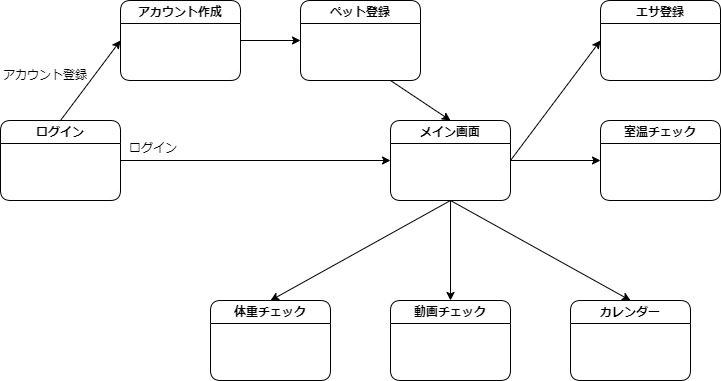

The diagram above was exported from draw.io. Its source (the exported page's mxGraphModel, read from the mxfile embedded in the PNG):
<mxGraphModel dx="1232" dy="1106" grid="1" gridSize="10" guides="1" tooltips="1" connect="1" arrows="1" fold="1" page="1" pageScale="1" pageWidth="827" pageHeight="1169" math="0" shadow="0">
  <root>
    <mxCell id="0" />
    <mxCell id="1" parent="0" />
    <mxCell id="PpPs04ar7o8HJMIhWUTo-9" style="rounded=1;orthogonalLoop=1;jettySize=auto;html=1;entryX=0;entryY=0.5;entryDx=0;entryDy=0;exitX=0.5;exitY=0;exitDx=0;exitDy=0;strokeWidth=1;" parent="1" source="PpPs04ar7o8HJMIhWUTo-4" target="PpPs04ar7o8HJMIhWUTo-7" edge="1">
      <mxGeometry relative="1" as="geometry" />
    </mxCell>
    <mxCell id="PpPs04ar7o8HJMIhWUTo-23" style="edgeStyle=orthogonalEdgeStyle;rounded=0;orthogonalLoop=1;jettySize=auto;html=1;entryX=0;entryY=0.5;entryDx=0;entryDy=0;" parent="1" source="PpPs04ar7o8HJMIhWUTo-4" target="PpPs04ar7o8HJMIhWUTo-5" edge="1">
      <mxGeometry relative="1" as="geometry" />
    </mxCell>
    <mxCell id="PpPs04ar7o8HJMIhWUTo-4" value="ログイン" style="swimlane;whiteSpace=wrap;html=1;rounded=1;" parent="1" vertex="1">
      <mxGeometry x="20" y="150" width="120" height="80" as="geometry" />
    </mxCell>
    <mxCell id="PpPs04ar7o8HJMIhWUTo-18" style="rounded=0;orthogonalLoop=1;jettySize=auto;html=1;entryX=0;entryY=0.5;entryDx=0;entryDy=0;exitX=1;exitY=0.5;exitDx=0;exitDy=0;" parent="1" source="PpPs04ar7o8HJMIhWUTo-5" target="PpPs04ar7o8HJMIhWUTo-13" edge="1">
      <mxGeometry relative="1" as="geometry" />
    </mxCell>
    <mxCell id="PpPs04ar7o8HJMIhWUTo-5" value="メイン画面" style="swimlane;whiteSpace=wrap;html=1;rounded=1;" parent="1" vertex="1">
      <mxGeometry x="410" y="150" width="120" height="80" as="geometry">
        <mxRectangle x="280" y="160" width="90" height="30" as="alternateBounds" />
      </mxGeometry>
    </mxCell>
    <mxCell id="PpPs04ar7o8HJMIhWUTo-7" value="アカウント作成" style="swimlane;whiteSpace=wrap;html=1;rounded=1;startSize=23;" parent="1" vertex="1">
      <mxGeometry x="140" y="30" width="120" height="80" as="geometry" />
    </mxCell>
    <mxCell id="PpPs04ar7o8HJMIhWUTo-11" style="rounded=0;orthogonalLoop=1;jettySize=auto;html=1;entryX=0.5;entryY=0;entryDx=0;entryDy=0;exitX=0.75;exitY=1;exitDx=0;exitDy=0;" parent="1" source="PpPs04ar7o8HJMIhWUTo-8" target="PpPs04ar7o8HJMIhWUTo-5" edge="1">
      <mxGeometry relative="1" as="geometry" />
    </mxCell>
    <mxCell id="PpPs04ar7o8HJMIhWUTo-8" value="ペット登録" style="swimlane;whiteSpace=wrap;html=1;rounded=1;startSize=23;" parent="1" vertex="1">
      <mxGeometry x="320" y="30" width="120" height="80" as="geometry" />
    </mxCell>
    <mxCell id="PpPs04ar7o8HJMIhWUTo-10" style="rounded=1;orthogonalLoop=1;jettySize=auto;html=1;entryX=0;entryY=0.5;entryDx=0;entryDy=0;exitX=1;exitY=0.5;exitDx=0;exitDy=0;strokeWidth=1;" parent="1" source="PpPs04ar7o8HJMIhWUTo-7" target="PpPs04ar7o8HJMIhWUTo-8" edge="1">
      <mxGeometry relative="1" as="geometry">
        <mxPoint x="140" y="160" as="sourcePoint" />
        <mxPoint x="200" y="70" as="targetPoint" />
      </mxGeometry>
    </mxCell>
    <mxCell id="PpPs04ar7o8HJMIhWUTo-13" value="エサ登録" style="swimlane;whiteSpace=wrap;html=1;rounded=1;" parent="1" vertex="1">
      <mxGeometry x="620" y="30" width="120" height="80" as="geometry">
        <mxRectangle x="280" y="160" width="90" height="30" as="alternateBounds" />
      </mxGeometry>
    </mxCell>
    <mxCell id="PpPs04ar7o8HJMIhWUTo-14" value="室温チェック" style="swimlane;whiteSpace=wrap;html=1;rounded=1;" parent="1" vertex="1">
      <mxGeometry x="620" y="150" width="120" height="80" as="geometry">
        <mxRectangle x="280" y="160" width="90" height="30" as="alternateBounds" />
      </mxGeometry>
    </mxCell>
    <mxCell id="PpPs04ar7o8HJMIhWUTo-15" value="動画チェック" style="swimlane;whiteSpace=wrap;html=1;rounded=1;" parent="1" vertex="1">
      <mxGeometry x="410" y="330" width="120" height="80" as="geometry">
        <mxRectangle x="280" y="160" width="90" height="30" as="alternateBounds" />
      </mxGeometry>
    </mxCell>
    <mxCell id="PpPs04ar7o8HJMIhWUTo-16" value="体重チェック" style="swimlane;whiteSpace=wrap;html=1;rounded=1;" parent="1" vertex="1">
      <mxGeometry x="230" y="330" width="120" height="80" as="geometry">
        <mxRectangle x="280" y="160" width="90" height="30" as="alternateBounds" />
      </mxGeometry>
    </mxCell>
    <mxCell id="PpPs04ar7o8HJMIhWUTo-17" value="カレンダー" style="swimlane;whiteSpace=wrap;html=1;rounded=1;" parent="1" vertex="1">
      <mxGeometry x="590" y="330" width="120" height="80" as="geometry">
        <mxRectangle x="280" y="160" width="90" height="30" as="alternateBounds" />
      </mxGeometry>
    </mxCell>
    <mxCell id="PpPs04ar7o8HJMIhWUTo-19" style="rounded=0;orthogonalLoop=1;jettySize=auto;html=1;entryX=0;entryY=0.5;entryDx=0;entryDy=0;exitX=1;exitY=0.5;exitDx=0;exitDy=0;" parent="1" source="PpPs04ar7o8HJMIhWUTo-5" target="PpPs04ar7o8HJMIhWUTo-14" edge="1">
      <mxGeometry relative="1" as="geometry">
        <mxPoint x="540" y="200" as="sourcePoint" />
        <mxPoint x="630" y="80" as="targetPoint" />
      </mxGeometry>
    </mxCell>
    <mxCell id="PpPs04ar7o8HJMIhWUTo-20" style="rounded=0;orthogonalLoop=1;jettySize=auto;html=1;exitX=0.5;exitY=1;exitDx=0;exitDy=0;" parent="1" source="PpPs04ar7o8HJMIhWUTo-5" edge="1">
      <mxGeometry relative="1" as="geometry">
        <mxPoint x="540" y="200" as="sourcePoint" />
        <mxPoint x="470" y="330" as="targetPoint" />
      </mxGeometry>
    </mxCell>
    <mxCell id="PpPs04ar7o8HJMIhWUTo-21" style="rounded=0;orthogonalLoop=1;jettySize=auto;html=1;entryX=0.5;entryY=0;entryDx=0;entryDy=0;exitX=0.5;exitY=1;exitDx=0;exitDy=0;" parent="1" source="PpPs04ar7o8HJMIhWUTo-5" target="PpPs04ar7o8HJMIhWUTo-16" edge="1">
      <mxGeometry relative="1" as="geometry">
        <mxPoint x="540" y="200" as="sourcePoint" />
        <mxPoint x="620" y="460" as="targetPoint" />
      </mxGeometry>
    </mxCell>
    <mxCell id="PpPs04ar7o8HJMIhWUTo-22" style="rounded=0;orthogonalLoop=1;jettySize=auto;html=1;entryX=0.5;entryY=0;entryDx=0;entryDy=0;exitX=0.5;exitY=1;exitDx=0;exitDy=0;" parent="1" source="PpPs04ar7o8HJMIhWUTo-5" target="PpPs04ar7o8HJMIhWUTo-17" edge="1">
      <mxGeometry relative="1" as="geometry">
        <mxPoint x="530" y="200" as="sourcePoint" />
        <mxPoint x="620" y="570" as="targetPoint" />
      </mxGeometry>
    </mxCell>
    <mxCell id="PpPs04ar7o8HJMIhWUTo-25" value="ログイン" style="text;html=1;strokeColor=none;fillColor=none;align=center;verticalAlign=middle;whiteSpace=wrap;rounded=0;" parent="1" vertex="1">
      <mxGeometry x="143" y="163" width="60" height="30" as="geometry" />
    </mxCell>
    <mxCell id="PpPs04ar7o8HJMIhWUTo-26" value="アカウント登録" style="text;html=1;strokeColor=none;fillColor=none;align=center;verticalAlign=middle;whiteSpace=wrap;rounded=0;" parent="1" vertex="1">
      <mxGeometry x="20" y="90" width="90" height="30" as="geometry" />
    </mxCell>
  </root>
</mxGraphModel>